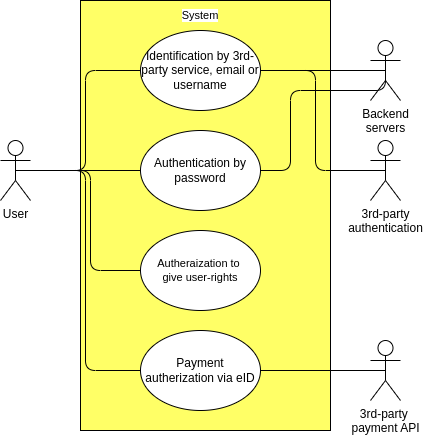

The diagram above was exported from draw.io. Its source (the exported page's mxGraphModel, read from the mxfile embedded in the PNG):
<mxGraphModel dx="1677" dy="979" grid="1" gridSize="10" guides="1" tooltips="1" connect="1" arrows="1" fold="1" page="1" pageScale="1" pageWidth="3300" pageHeight="2339" background="#ffffff" math="0" shadow="0">
  <root>
    <mxCell id="0" />
    <mxCell id="1" parent="0" />
    <mxCell id="uyITOFuTxdG1jw_Mrs94-1" value="" style="rounded=0;whiteSpace=wrap;html=1;fontFamily=Helvetica;fontSize=11;fontColor=default;labelBackgroundColor=default;fillColor=#FFFF66;" vertex="1" parent="1">
      <mxGeometry x="960" y="460" width="250" height="430" as="geometry" />
    </mxCell>
    <mxCell id="bWZMkYtBmRFFH3Y9jwAW-9" style="edgeStyle=orthogonalEdgeStyle;rounded=1;orthogonalLoop=1;jettySize=auto;html=1;exitX=0.5;exitY=0.5;exitDx=0;exitDy=0;exitPerimeter=0;entryX=0;entryY=0.5;entryDx=0;entryDy=0;curved=0;endArrow=none;endFill=0;" parent="1" source="bWZMkYtBmRFFH3Y9jwAW-1" target="bWZMkYtBmRFFH3Y9jwAW-4" edge="1">
      <mxGeometry relative="1" as="geometry" />
    </mxCell>
    <mxCell id="bWZMkYtBmRFFH3Y9jwAW-11" style="edgeStyle=orthogonalEdgeStyle;shape=connector;curved=0;rounded=1;orthogonalLoop=1;jettySize=auto;html=1;exitX=0.5;exitY=0.5;exitDx=0;exitDy=0;exitPerimeter=0;entryX=0;entryY=0.5;entryDx=0;entryDy=0;strokeColor=default;align=center;verticalAlign=middle;fontFamily=Helvetica;fontSize=11;fontColor=default;labelBackgroundColor=default;endArrow=none;endFill=0;" parent="1" source="bWZMkYtBmRFFH3Y9jwAW-1" target="bWZMkYtBmRFFH3Y9jwAW-3" edge="1">
      <mxGeometry relative="1" as="geometry" />
    </mxCell>
    <mxCell id="bWZMkYtBmRFFH3Y9jwAW-12" style="edgeStyle=orthogonalEdgeStyle;shape=connector;curved=0;rounded=1;orthogonalLoop=1;jettySize=auto;html=1;exitX=0.5;exitY=0.5;exitDx=0;exitDy=0;exitPerimeter=0;entryX=0;entryY=0.5;entryDx=0;entryDy=0;strokeColor=default;align=center;verticalAlign=middle;fontFamily=Helvetica;fontSize=11;fontColor=default;labelBackgroundColor=default;endArrow=none;endFill=0;" parent="1" source="bWZMkYtBmRFFH3Y9jwAW-1" target="bWZMkYtBmRFFH3Y9jwAW-2" edge="1">
      <mxGeometry relative="1" as="geometry" />
    </mxCell>
    <mxCell id="bWZMkYtBmRFFH3Y9jwAW-1" value="User" style="shape=umlActor;verticalLabelPosition=bottom;verticalAlign=top;html=1;outlineConnect=0;" parent="1" vertex="1">
      <mxGeometry x="880" y="600" width="30" height="60" as="geometry" />
    </mxCell>
    <mxCell id="bWZMkYtBmRFFH3Y9jwAW-2" value="Identification by 3rd-party service, email or username" style="ellipse;whiteSpace=wrap;html=1;" parent="1" vertex="1">
      <mxGeometry x="1020" y="490" width="120" height="80" as="geometry" />
    </mxCell>
    <mxCell id="bWZMkYtBmRFFH3Y9jwAW-3" value="Authentication by password" style="ellipse;whiteSpace=wrap;html=1;" parent="1" vertex="1">
      <mxGeometry x="1020" y="590" width="120" height="80" as="geometry" />
    </mxCell>
    <mxCell id="bWZMkYtBmRFFH3Y9jwAW-4" value="Payment autherization via&amp;nbsp;&lt;span style=&quot;background-color: initial;&quot;&gt;eID&lt;/span&gt;" style="ellipse;whiteSpace=wrap;html=1;" parent="1" vertex="1">
      <mxGeometry x="1020" y="790" width="120" height="80" as="geometry" />
    </mxCell>
    <mxCell id="bWZMkYtBmRFFH3Y9jwAW-5" value="3rd-party&amp;nbsp;&lt;div&gt;payment API&lt;/div&gt;" style="shape=umlActor;verticalLabelPosition=bottom;verticalAlign=top;html=1;outlineConnect=0;" parent="1" vertex="1">
      <mxGeometry x="1250" y="800" width="30" height="60" as="geometry" />
    </mxCell>
    <mxCell id="bWZMkYtBmRFFH3Y9jwAW-6" value="Backend&lt;div&gt;servers&lt;/div&gt;" style="shape=umlActor;verticalLabelPosition=bottom;verticalAlign=top;html=1;outlineConnect=0;" parent="1" vertex="1">
      <mxGeometry x="1250" y="500" width="30" height="60" as="geometry" />
    </mxCell>
    <mxCell id="bWZMkYtBmRFFH3Y9jwAW-16" style="edgeStyle=orthogonalEdgeStyle;shape=connector;curved=0;rounded=1;orthogonalLoop=1;jettySize=auto;html=1;exitX=0.5;exitY=0.5;exitDx=0;exitDy=0;exitPerimeter=0;entryX=1;entryY=0.5;entryDx=0;entryDy=0;strokeColor=default;align=center;verticalAlign=middle;fontFamily=Helvetica;fontSize=11;fontColor=default;labelBackgroundColor=default;endArrow=none;endFill=0;" parent="1" source="bWZMkYtBmRFFH3Y9jwAW-7" target="bWZMkYtBmRFFH3Y9jwAW-2" edge="1">
      <mxGeometry relative="1" as="geometry" />
    </mxCell>
    <mxCell id="bWZMkYtBmRFFH3Y9jwAW-7" value="3rd-party&lt;div&gt;authentication&lt;/div&gt;" style="shape=umlActor;verticalLabelPosition=bottom;verticalAlign=top;html=1;outlineConnect=0;" parent="1" vertex="1">
      <mxGeometry x="1250" y="600" width="30" height="60" as="geometry" />
    </mxCell>
    <mxCell id="bWZMkYtBmRFFH3Y9jwAW-13" style="edgeStyle=orthogonalEdgeStyle;shape=connector;curved=0;rounded=1;orthogonalLoop=1;jettySize=auto;html=1;exitX=1;exitY=0.5;exitDx=0;exitDy=0;entryX=0.5;entryY=0.5;entryDx=0;entryDy=0;entryPerimeter=0;strokeColor=default;align=center;verticalAlign=middle;fontFamily=Helvetica;fontSize=11;fontColor=default;labelBackgroundColor=default;endArrow=none;endFill=0;" parent="1" source="bWZMkYtBmRFFH3Y9jwAW-2" target="bWZMkYtBmRFFH3Y9jwAW-6" edge="1">
      <mxGeometry relative="1" as="geometry" />
    </mxCell>
    <mxCell id="bWZMkYtBmRFFH3Y9jwAW-15" style="edgeStyle=orthogonalEdgeStyle;shape=connector;curved=0;rounded=1;orthogonalLoop=1;jettySize=auto;html=1;exitX=1;exitY=0.5;exitDx=0;exitDy=0;entryX=0.5;entryY=0.5;entryDx=0;entryDy=0;entryPerimeter=0;strokeColor=default;align=center;verticalAlign=middle;fontFamily=Helvetica;fontSize=11;fontColor=default;labelBackgroundColor=default;endArrow=none;endFill=0;" parent="1" source="bWZMkYtBmRFFH3Y9jwAW-4" target="bWZMkYtBmRFFH3Y9jwAW-5" edge="1">
      <mxGeometry relative="1" as="geometry" />
    </mxCell>
    <mxCell id="bWZMkYtBmRFFH3Y9jwAW-17" style="edgeStyle=orthogonalEdgeStyle;shape=connector;curved=0;rounded=1;orthogonalLoop=1;jettySize=auto;html=1;exitX=1;exitY=0.5;exitDx=0;exitDy=0;entryX=0.5;entryY=0.5;entryDx=0;entryDy=0;entryPerimeter=0;strokeColor=default;align=center;verticalAlign=middle;fontFamily=Helvetica;fontSize=11;fontColor=default;labelBackgroundColor=default;endArrow=none;endFill=0;" parent="1" source="bWZMkYtBmRFFH3Y9jwAW-3" target="bWZMkYtBmRFFH3Y9jwAW-6" edge="1">
      <mxGeometry relative="1" as="geometry">
        <Array as="points">
          <mxPoint x="1170" y="630" />
          <mxPoint x="1170" y="550" />
          <mxPoint x="1265" y="550" />
        </Array>
      </mxGeometry>
    </mxCell>
    <mxCell id="bWZMkYtBmRFFH3Y9jwAW-19" style="edgeStyle=orthogonalEdgeStyle;shape=connector;curved=0;rounded=1;orthogonalLoop=1;jettySize=auto;html=1;exitX=0;exitY=0.5;exitDx=0;exitDy=0;strokeColor=default;align=center;verticalAlign=middle;fontFamily=Helvetica;fontSize=11;fontColor=default;labelBackgroundColor=default;endArrow=none;endFill=0;" parent="1" source="bWZMkYtBmRFFH3Y9jwAW-18" target="bWZMkYtBmRFFH3Y9jwAW-1" edge="1">
      <mxGeometry relative="1" as="geometry">
        <Array as="points">
          <mxPoint x="970" y="730" />
          <mxPoint x="970" y="630" />
        </Array>
      </mxGeometry>
    </mxCell>
    <mxCell id="bWZMkYtBmRFFH3Y9jwAW-18" value="Autheraization to&amp;nbsp;&lt;div&gt;give user-rights&lt;/div&gt;" style="ellipse;whiteSpace=wrap;html=1;fontFamily=Helvetica;fontSize=11;fontColor=default;labelBackgroundColor=default;" parent="1" vertex="1">
      <mxGeometry x="1020" y="690" width="120" height="80" as="geometry" />
    </mxCell>
    <mxCell id="uyITOFuTxdG1jw_Mrs94-2" value="System" style="text;html=1;align=center;verticalAlign=middle;whiteSpace=wrap;rounded=0;fontFamily=Helvetica;fontSize=11;fontColor=default;labelBackgroundColor=default;" vertex="1" parent="1">
      <mxGeometry x="1050" y="460" width="60" height="30" as="geometry" />
    </mxCell>
  </root>
</mxGraphModel>